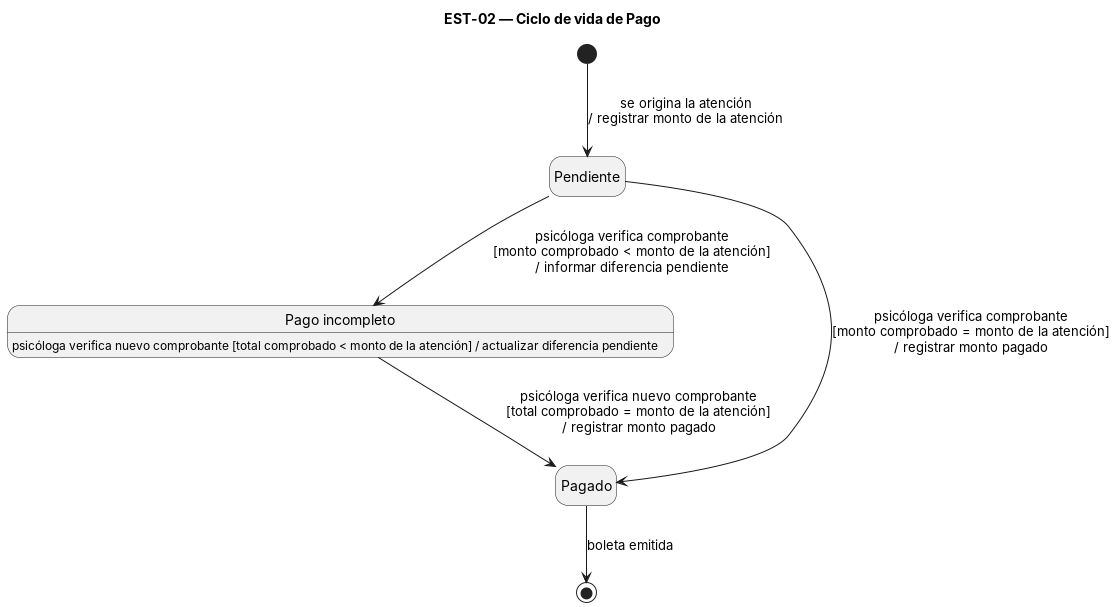

The diagram above was rendered by PlantUML. Its source (embedded in the PNG):
@startuml est-02
' EST-02 — Ciclo de vida de Pago
skinparam shadowing false
skinparam nodesep 80
skinparam ranksep 60
hide empty description
title EST-02 — Ciclo de vida de Pago

state "Pendiente" as PEN
state "Pago incompleto" as INC
state "Pagado" as PAG

INC : psicóloga verifica nuevo comprobante [total comprobado < monto de la atención] / actualizar diferencia pendiente

[*] --> PEN : se origina la atención\n/ registrar monto de la atención
PEN --> PAG : psicóloga verifica comprobante\n[monto comprobado = monto de la atención]\n/ registrar monto pagado
PEN --> INC : psicóloga verifica comprobante\n[monto comprobado < monto de la atención]\n/ informar diferencia pendiente
INC --> PAG : psicóloga verifica nuevo comprobante\n[total comprobado = monto de la atención]\n/ registrar monto pagado
PAG --> [*] : boleta emitida
@enduml